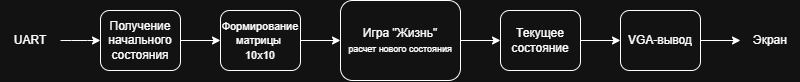

The diagram above was exported from draw.io. Its source (the exported page's mxGraphModel, read from the mxfile embedded in the PNG):
<mxGraphModel dx="2038" dy="794" grid="0" gridSize="10" guides="1" tooltips="1" connect="1" arrows="1" fold="1" page="1" pageScale="1" pageWidth="827" pageHeight="583" math="0" shadow="0">
  <root>
    <mxCell id="0" />
    <mxCell id="1" parent="0" />
    <mxCell id="NcsQgi2Oa2SsL321IF2G-7" edge="1" parent="1" style="edgeStyle=orthogonalEdgeStyle;rounded=1;orthogonalLoop=1;jettySize=auto;html=1;defaultLabelBackgroundColor=page;" target="NcsQgi2Oa2SsL321IF2G-2" value="">
      <mxGeometry relative="1" as="geometry">
        <mxPoint x="74" y="291" as="sourcePoint" />
      </mxGeometry>
    </mxCell>
    <mxCell id="NcsQgi2Oa2SsL321IF2G-8" edge="1" parent="1" source="NcsQgi2Oa2SsL321IF2G-2" style="edgeStyle=orthogonalEdgeStyle;rounded=1;orthogonalLoop=1;jettySize=auto;html=1;defaultLabelBackgroundColor=page;" target="NcsQgi2Oa2SsL321IF2G-3" value="">
      <mxGeometry relative="1" as="geometry" />
    </mxCell>
    <mxCell id="NcsQgi2Oa2SsL321IF2G-2" parent="1" style="rounded=1;whiteSpace=wrap;html=1;roundedPerimeter=1;" value="Получение начального состояния" vertex="1">
      <mxGeometry height="60" width="80" x="114" y="261" as="geometry" />
    </mxCell>
    <mxCell id="NcsQgi2Oa2SsL321IF2G-13" edge="1" parent="1" source="NcsQgi2Oa2SsL321IF2G-3" style="edgeStyle=orthogonalEdgeStyle;rounded=1;orthogonalLoop=1;jettySize=auto;html=1;defaultLabelBackgroundColor=page;" target="NcsQgi2Oa2SsL321IF2G-4" value="">
      <mxGeometry relative="1" as="geometry" />
    </mxCell>
    <mxCell id="NcsQgi2Oa2SsL321IF2G-3" parent="1" style="rounded=1;whiteSpace=wrap;html=1;roundedPerimeter=1;" value="&lt;font style=&quot;font-size: 11px;&quot;&gt;Формирование матрицы&amp;nbsp;&lt;/font&gt;&lt;div&gt;&lt;font style=&quot;font-size: 11px;&quot;&gt;10x10&lt;/font&gt;&lt;/div&gt;" vertex="1">
      <mxGeometry height="60" width="80" x="234" y="261" as="geometry" />
    </mxCell>
    <mxCell id="NcsQgi2Oa2SsL321IF2G-14" edge="1" parent="1" source="NcsQgi2Oa2SsL321IF2G-4" style="edgeStyle=orthogonalEdgeStyle;rounded=1;orthogonalLoop=1;jettySize=auto;html=1;defaultLabelBackgroundColor=page;" target="NcsQgi2Oa2SsL321IF2G-5" value="">
      <mxGeometry relative="1" as="geometry" />
    </mxCell>
    <mxCell id="NcsQgi2Oa2SsL321IF2G-4" parent="1" style="rounded=1;whiteSpace=wrap;html=1;roundedPerimeter=1;" value="Игра &quot;Жизнь&quot;&lt;div&gt;&lt;font style=&quot;font-size: 9px;&quot;&gt;расчет нового состояния&lt;/font&gt;&lt;/div&gt;" vertex="1">
      <mxGeometry height="80" width="120" x="354" y="251" as="geometry" />
    </mxCell>
    <mxCell id="NcsQgi2Oa2SsL321IF2G-15" edge="1" parent="1" source="NcsQgi2Oa2SsL321IF2G-5" style="edgeStyle=orthogonalEdgeStyle;rounded=1;orthogonalLoop=1;jettySize=auto;html=1;defaultLabelBackgroundColor=page;" target="NcsQgi2Oa2SsL321IF2G-6" value="">
      <mxGeometry relative="1" as="geometry" />
    </mxCell>
    <mxCell id="NcsQgi2Oa2SsL321IF2G-5" parent="1" style="rounded=1;whiteSpace=wrap;html=1;roundedPerimeter=1;" value="Текущее состояние" vertex="1">
      <mxGeometry height="60" width="80" x="514" y="261" as="geometry" />
    </mxCell>
    <mxCell id="NcsQgi2Oa2SsL321IF2G-6" parent="1" style="rounded=1;whiteSpace=wrap;html=1;roundedPerimeter=1;" value="VGA-вывод" vertex="1">
      <mxGeometry height="60" width="80" x="634" y="261" as="geometry" />
    </mxCell>
    <mxCell id="NcsQgi2Oa2SsL321IF2G-17" edge="1" parent="1" style="endArrow=classic;html=1;rounded=1;defaultLabelBackgroundColor=page;" value="">
      <mxGeometry height="50" relative="1" width="50" as="geometry">
        <mxPoint x="714" y="291" as="sourcePoint" />
        <mxPoint x="754" y="291" as="targetPoint" />
      </mxGeometry>
    </mxCell>
    <mxCell id="NcsQgi2Oa2SsL321IF2G-18" parent="1" style="text;html=1;whiteSpace=wrap;strokeColor=none;fillColor=none;align=center;verticalAlign=middle;rounded=1;roundedPerimeter=1;" value="Экран" vertex="1">
      <mxGeometry height="30" width="60" x="754" y="276" as="geometry" />
    </mxCell>
    <mxCell id="NcsQgi2Oa2SsL321IF2G-19" parent="1" style="text;html=1;whiteSpace=wrap;strokeColor=none;fillColor=none;align=center;verticalAlign=middle;rounded=1;roundedPerimeter=1;" value="UART" vertex="1">
      <mxGeometry height="30" width="60" x="14" y="276" as="geometry" />
    </mxCell>
  </root>
</mxGraphModel>